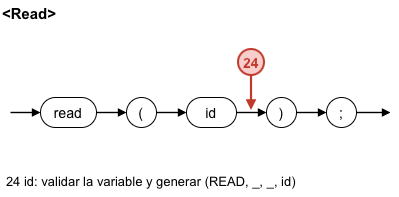

The diagram above was exported from draw.io. Its source (the exported page's mxGraphModel, read from the mxfile embedded in the PNG):
<mxGraphModel dx="1054" dy="680" grid="1" gridSize="10" guides="1" tooltips="1" connect="1" arrows="1" fold="1" page="1" pageScale="1" pageWidth="1169" pageHeight="827" math="0" shadow="0">
  <root>
    <mxCell id="0" />
    <mxCell id="1" parent="0" />
    <mxCell id="c217" parent="1" style="text;html=0;fillColor=none;strokeColor=none;fontColor=#000000;fontStyle=1;fontSize=15;align=left;verticalAlign=middle;fontFamily=Arial;" value="&lt;Read&gt;" vertex="1">
      <mxGeometry height="24" width="200" x="10" y="8" as="geometry" />
    </mxCell>
    <mxCell id="c218" edge="1" parent="1" style="endArrow=block;endFill=1;endSize=5;html=1;rounded=0;strokeColor=#000000;strokeWidth=1.4;">
      <mxGeometry relative="1" as="geometry">
        <mxPoint x="20" y="120" as="sourcePoint" />
        <mxPoint x="50" y="120" as="targetPoint" />
      </mxGeometry>
    </mxCell>
    <mxCell id="c219" edge="1" parent="1" style="endArrow=block;endFill=1;endSize=5;html=1;rounded=0;strokeColor=#000000;strokeWidth=1.4;">
      <mxGeometry relative="1" as="geometry">
        <mxPoint x="106" y="120" as="sourcePoint" />
        <mxPoint x="136" y="120" as="targetPoint" />
      </mxGeometry>
    </mxCell>
    <mxCell id="c220" edge="1" parent="1" style="endArrow=block;endFill=1;endSize=5;html=1;rounded=0;strokeColor=#000000;strokeWidth=1.4;">
      <mxGeometry relative="1" as="geometry">
        <mxPoint x="166" y="120" as="sourcePoint" />
        <mxPoint x="196" y="120" as="targetPoint" />
      </mxGeometry>
    </mxCell>
    <mxCell id="c221" edge="1" parent="1" style="endArrow=block;endFill=1;endSize=5;html=1;rounded=0;strokeColor=#000000;strokeWidth=1.4;">
      <mxGeometry relative="1" as="geometry">
        <mxPoint x="246" y="120" as="sourcePoint" />
        <mxPoint x="276" y="120" as="targetPoint" />
      </mxGeometry>
    </mxCell>
    <mxCell id="c222" edge="1" parent="1" style="endArrow=block;endFill=1;endSize=5;html=1;rounded=0;strokeColor=#000000;strokeWidth=1.4;">
      <mxGeometry relative="1" as="geometry">
        <mxPoint x="306" y="120" as="sourcePoint" />
        <mxPoint x="336" y="120" as="targetPoint" />
      </mxGeometry>
    </mxCell>
    <mxCell id="c223" edge="1" parent="1" style="endArrow=block;endFill=1;endSize=5;html=1;rounded=0;strokeColor=#000000;strokeWidth=1.4;">
      <mxGeometry relative="1" as="geometry">
        <mxPoint x="366" y="120" as="sourcePoint" />
        <mxPoint x="400" y="120" as="targetPoint" />
      </mxGeometry>
    </mxCell>
    <mxCell id="c224" parent="1" style="rounded=1;arcSize=50;whiteSpace=wrap;html=1;fillColor=#FFFFFF;strokeColor=#000000;fontColor=#000000;fontFamily=Arial;fontSize=14;" value="read" vertex="1">
      <mxGeometry height="30" width="56" x="50" y="105" as="geometry" />
    </mxCell>
    <mxCell id="c225" parent="1" style="rounded=1;arcSize=50;whiteSpace=wrap;html=1;fillColor=#FFFFFF;strokeColor=#000000;fontColor=#000000;fontFamily=Arial;fontSize=14;" value="(" vertex="1">
      <mxGeometry height="30" width="30" x="136" y="105" as="geometry" />
    </mxCell>
    <mxCell id="c226" parent="1" style="rounded=1;arcSize=50;whiteSpace=wrap;html=1;fillColor=#FFFFFF;strokeColor=#000000;fontColor=#000000;fontFamily=Arial;fontSize=14;" value="id" vertex="1">
      <mxGeometry height="30" width="50" x="196" y="105" as="geometry" />
    </mxCell>
    <mxCell id="c227" parent="1" style="rounded=1;arcSize=50;whiteSpace=wrap;html=1;fillColor=#FFFFFF;strokeColor=#000000;fontColor=#000000;fontFamily=Arial;fontSize=14;" value=")" vertex="1">
      <mxGeometry height="30" width="30" x="276" y="105" as="geometry" />
    </mxCell>
    <mxCell id="c228" parent="1" style="rounded=1;arcSize=50;whiteSpace=wrap;html=1;fillColor=#FFFFFF;strokeColor=#000000;fontColor=#000000;fontFamily=Arial;fontSize=14;" value=";" vertex="1">
      <mxGeometry height="30" width="30" x="336" y="105" as="geometry" />
    </mxCell>
    <mxCell id="c229" edge="1" parent="1" style="endArrow=block;endFill=1;endSize=5;html=1;rounded=0;strokeColor=#C0392B;strokeWidth=2.2;">
      <mxGeometry relative="1" as="geometry">
        <mxPoint x="261" y="83" as="sourcePoint" />
        <mxPoint x="261" y="118" as="targetPoint" />
      </mxGeometry>
    </mxCell>
    <mxCell id="c230" parent="1" style="ellipse;shape=ellipse;perimeter=ellipsePerimeter;whiteSpace=wrap;html=1;aspect=fixed;fillColor=#F8CECC;strokeColor=#C0392B;strokeWidth=2;fontColor=#C0392B;fontStyle=1;fontSize=14;fontFamily=Arial;" value="24" vertex="1">
      <mxGeometry height="26" width="26" x="248" y="57" as="geometry" />
    </mxCell>
    <mxCell id="c231" parent="1" style="text;html=0;whiteSpace=wrap;fillColor=none;strokeColor=none;fontColor=#000000;align=left;verticalAlign=top;fontFamily=Arial;fontSize=13;spacingLeft=4;" value="24 id: validar la variable y generar (READ, _, _, id)" vertex="1">
      <mxGeometry height="30" width="310" x="10" y="175" as="geometry" />
    </mxCell>
  </root>
</mxGraphModel>